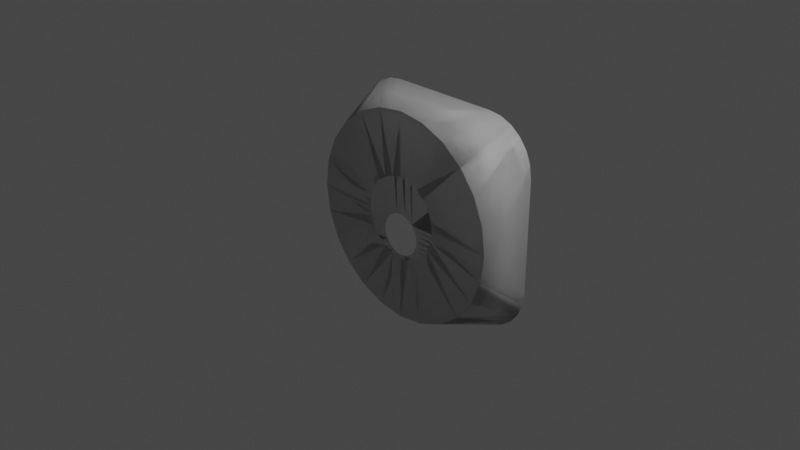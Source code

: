 # Source: adapterLargeSmallQuad.blend  (saved by Blender 3.1.7; exported with 4.5.12 LTS)
import bpy
from mathutils import Matrix  # noqa: F401  (used for matrix-valued properties, if any)

bpy.ops.wm.read_factory_settings(use_empty=True)
scene = bpy.context.scene
scene.name = 'Scene'

# ---- collections
col_collection = bpy.data.collections.new('Collection'); scene.collection.children.link(col_collection)

# ---- materials (node trees are filled in below, after node groups)
mat_material_001 = bpy.data.materials.new('Material.001')
mat_material_001.use_transparent_shadow = False
mat_material = bpy.data.materials.new('Material')
mat_material.use_transparent_shadow = False

# ---- node groups
ng_color4 = bpy.data.node_groups.new('Color4', 'ShaderNodeTree')
_s = ng_color4.interface.new_socket(name='Color', in_out='OUTPUT', socket_type='NodeSocketColor')
_s = ng_color4.interface.new_socket(name='Alpha', in_out='OUTPUT', socket_type='NodeSocketFloat')
_s = ng_color4.interface.new_socket(name='Color', in_out='INPUT', socket_type='NodeSocketColor')
_s = ng_color4.interface.new_socket(name='Alpha', in_out='INPUT', socket_type='NodeSocketFloat')
_s.min_value = 1.0
_N = ng_color4.nodes; _L = ng_color4.links
n0 = _N.new('NodeGroupInput'); n0.name = 'Group Input'; n0.location = (-403, 18)
n1 = _N.new('NodeGroupOutput'); n1.name = 'Group Output'; n1.location = (154, 24)
_L.new(n0.outputs[1], n1.inputs[1])
_L.new(n0.outputs[0], n1.inputs[0])
n1.is_active_output = True
ng_maincolor = bpy.data.node_groups.new('MainColor', 'ShaderNodeTree')
_s = ng_maincolor.interface.new_socket(name='Color', in_out='OUTPUT', socket_type='NodeSocketColor')
_s = ng_maincolor.interface.new_socket(name='Alpha', in_out='OUTPUT', socket_type='NodeSocketFloat')
_s = ng_maincolor.interface.new_socket(name='VColor', in_out='INPUT', socket_type='NodeSocketColor')
_s = ng_maincolor.interface.new_socket(name='VAlpha', in_out='INPUT', socket_type='NodeSocketFloat')
_s.min_value = 1e+04
_s = ng_maincolor.interface.new_socket(name='CColor', in_out='INPUT', socket_type='NodeSocketColor')
_s = ng_maincolor.interface.new_socket(name='CAlpha', in_out='INPUT', socket_type='NodeSocketFloat')
_s.min_value = 1.0
_s = ng_maincolor.interface.new_socket(name='TColor', in_out='INPUT', socket_type='NodeSocketColor')
_s = ng_maincolor.interface.new_socket(name='TAlpha', in_out='INPUT', socket_type='NodeSocketFloat')
_s.min_value = 1.0
_N = ng_maincolor.nodes; _L = ng_maincolor.links
n0 = _N.new('NodeGroupInput'); n0.name = 'Group Input'; n0.location = (-284, 35)
n1 = _N.new('NodeGroupOutput'); n1.name = 'Group Output'; n1.location = (332, -19)
n2 = _N.new('ShaderNodeMix'); n2.name = 'VC*CC*TC'; n2.location = (127, -33)
n2.label = 'VC*CC*TC'
n2.hide = True
n2.data_type = 'RGBA'
n2.blend_type = 'MULTIPLY'
n2.inputs[0].default_value = 1.0
n3 = _N.new('ShaderNodeMix'); n3.name = 'VC*CC'; n3.location = (-44, 33)
n3.label = 'VC*CC'
n3.hide = True
n3.data_type = 'RGBA'
n3.blend_type = 'MULTIPLY'
n3.inputs[0].default_value = 1.0
n4 = _N.new('ShaderNodeMath'); n4.name = 'VA*CA'; n4.location = (-59, -19)
n4.label = 'VA*CA'
n4.hide = True
n4.operation = 'MULTIPLY'
n4.inputs[2].default_value = 0.0
n5 = _N.new('ShaderNodeMath'); n5.name = 'VA*CA*TA'; n5.location = (130, -79)
n5.label = 'VA*CA*TA'
n5.hide = True
n5.operation = 'MULTIPLY'
n5.inputs[2].default_value = 0.0
_L.new(n0.outputs[2], n3.inputs[7])
_L.new(n0.outputs[4], n2.inputs[7])
_L.new(n2.outputs[2], n1.inputs[0])
_L.new(n3.outputs[2], n2.inputs[6])
_L.new(n0.outputs[0], n3.inputs[6])
_L.new(n0.outputs[1], n4.inputs[0])
_L.new(n0.outputs[3], n4.inputs[1])
_L.new(n4.outputs[0], n5.inputs[0])
_L.new(n0.outputs[5], n5.inputs[1])
_L.new(n5.outputs[0], n1.inputs[1])
n1.is_active_output = True
ng_standardshader = bpy.data.node_groups.new('StandardShader', 'ShaderNodeTree')
_s = ng_standardshader.interface.new_socket(name='BSDF', in_out='OUTPUT', socket_type='NodeSocketShader')
_s = ng_standardshader.interface.new_socket(name='BaseColor', in_out='INPUT', socket_type='NodeSocketColor')
_s = ng_standardshader.interface.new_socket(name='Shininess', in_out='INPUT', socket_type='NodeSocketFloat')
_s.min_value = 1e+04
_s = ng_standardshader.interface.new_socket(name='Gloss', in_out='INPUT', socket_type='NodeSocketFloat')
_s.min_value = 1e+04
_s = ng_standardshader.interface.new_socket(name='Emission', in_out='INPUT', socket_type='NodeSocketColor')
_s = ng_standardshader.interface.new_socket(name='Emission Strength', in_out='INPUT', socket_type='NodeSocketFloat')
_s.min_value = 1e+06
_s = ng_standardshader.interface.new_socket(name='Alpha', in_out='INPUT', socket_type='NodeSocketFloat')
_s.min_value = 1.0
_s = ng_standardshader.interface.new_socket(name='NormalColor', in_out='INPUT', socket_type='NodeSocketColor')
_N = ng_standardshader.nodes; _L = ng_standardshader.links
n0 = _N.new('NodeGroupOutput'); n0.name = 'Group Output'; n0.location = (555, 248)
n1 = _N.new('NodeGroupInput'); n1.name = 'Group Input'; n1.location = (-444, 74)
n2 = _N.new('ShaderNodeNormalMap'); n2.name = 'Normal Map'; n2.location = (-96, -256)
n2.hide = True
n3 = _N.new('ShaderNodeMath'); n3.name = 'Roughness'; n3.location = (-4, -2)
n3.label = 'Roughness'
n3.hide = True
n3.operation = 'SQRT'
n3.inputs[2].default_value = 0.0
n4 = _N.new('ShaderNodeMath'); n4.name = 'SpecularConv'; n4.location = (-120, 39)
n4.label = 'SpecularConv'
n4.hide = True
n4.operation = 'SQRT'
n4.inputs[2].default_value = 0.0
n5 = _N.new('ShaderNodeMath'); n5.name = 'Gloss2Rough'; n5.location = (-176, -1)
n5.label = 'Gloss2Rough'
n5.hide = True
n5.operation = 'SUBTRACT'
n5.inputs[0].default_value = 1.0
n5.inputs[2].default_value = 0.0
n6 = _N.new('ShaderNodeBsdfPrincipled'); n6.name = 'Principled BSDF'; n6.location = (226, 256)
n6.distribution = 'GGX'
n6.subsurface_method = 'BURLEY'
n6.inputs[3].default_value = 1.45
_L.new(n6.outputs[0], n0.inputs[0])
_L.new(n4.outputs[0], n6.inputs[13])
_L.new(n1.outputs[3], n6.inputs[27])
_L.new(n3.outputs[0], n6.inputs[2])
_L.new(n1.outputs[0], n6.inputs[0])
_L.new(n1.outputs[1], n4.inputs[0])
_L.new(n1.outputs[6], n2.inputs[1])
_L.new(n5.outputs[0], n3.inputs[0])
_L.new(n1.outputs[2], n5.inputs[1])
_L.new(n2.outputs[0], n6.inputs[5])
_L.new(n1.outputs[5], n6.inputs[4])
_L.new(n1.outputs[4], n6.inputs[28])
n0.is_active_output = True

# ---- material node trees
mat_material_001.use_nodes = True; mat_material_001.node_tree.nodes.clear()
_N = mat_material_001.node_tree.nodes; _L = mat_material_001.node_tree.links
n0 = _N.new('ShaderNodeTexImage'); n0.name = '_MainTex'; n0.location = (-131, -187)
n0.label = '_MainTex'
n0.hide = True
n1 = _N.new('ShaderNodeUVMap'); n1.name = 'UV Map'; n1.location = (-345, -213)
n2 = _N.new('ShaderNodeGroup'); n2.name = '_Color'; n2.location = (-34, -148)
n2.label = '_Color'
n2.hide = True
n2.node_tree = ng_color4
n2.inputs[0].default_value = (1.0, 1.0, 1.0, 1.0)
n2.inputs[1].default_value = 1.0
n3 = _N.new('ShaderNodeVertexColor'); n3.name = 'Vertex Color'; n3.location = (-31, -96)
n3.hide = True
n4 = _N.new('ShaderNodeOutputMaterial'); n4.name = 'Material Output'; n4.location = (765, 26)
n5 = _N.new('ShaderNodeGroup'); n5.name = 'Group'; n5.location = (157, 9)
n5.node_tree = ng_maincolor
n6 = _N.new('ShaderNodeGroup'); n6.name = 'StandardShader'; n6.location = (542, -4)
n6.node_tree = ng_standardshader
n6.inputs[1].default_value = 0.0
n6.inputs[2].default_value = 0.0
n6.inputs[3].default_value = (0.0, 0.0, 0.0, 1.0)
n6.inputs[4].default_value = 1.0
n6.inputs[6].default_value = (0.5, 0.5, 1.0, 1.0)
n7 = _N.new('ShaderNodeValue'); n7.name = '_Opacity'; n7.location = (327, -167)
n7.label = '_Opacity'
n7.hide = True
n7.outputs[0].default_value = 1.0
_L.new(n1.outputs[0], n0.inputs[0])
_L.new(n6.outputs[0], n4.inputs[0])
_L.new(n2.outputs[0], n5.inputs[2])
_L.new(n2.outputs[1], n5.inputs[3])
_L.new(n0.outputs[0], n5.inputs[4])
_L.new(n0.outputs[1], n5.inputs[5])
_L.new(n5.outputs[0], n6.inputs[0])
_L.new(n3.outputs[1], n5.inputs[1])
_L.new(n3.outputs[0], n5.inputs[0])
_L.new(n7.outputs[0], n6.inputs[5])
n4.is_active_output = True
mat_material.use_nodes = True; mat_material.node_tree.nodes.clear()
_N = mat_material.node_tree.nodes; _L = mat_material.node_tree.links
n0 = _N.new('ShaderNodeBsdfPrincipled'); n0.name = 'Principled BSDF'; n0.location = (10, 300)
n0.distribution = 'GGX'
n0.subsurface_method = 'RANDOM_WALK_SKIN'
n0.inputs[3].default_value = 1.45
n0.inputs[27].default_value = (0.0, 0.0, 0.0, 1.0)
n0.inputs[28].default_value = 1.0
n1 = _N.new('ShaderNodeOutputMaterial'); n1.name = 'Material Output'; n1.location = (300, 300)
_L.new(n0.outputs[0], n1.inputs[0])
n1.is_active_output = True

# ---- world
world_world = bpy.data.worlds.new('World'); scene.world = world_world
world_world.use_nodes = True; world_world.node_tree.nodes.clear()
_N = world_world.node_tree.nodes; _L = world_world.node_tree.links
n0 = _N.new('ShaderNodeOutputWorld'); n0.name = 'World Output'; n0.location = (300, 300)
n1 = _N.new('ShaderNodeBackground'); n1.name = 'Background'; n1.location = (10, 300)
n1.inputs[0].default_value = (0.05088, 0.05088, 0.05088, 1.0)
_L.new(n1.outputs[0], n0.inputs[0])
n0.is_active_output = True
world_world.color = (0.05088, 0.05088, 0.05088)
world_world.use_sun_shadow = False
world_world.sun_shadow_jitter_overblur = 0.0

# ---- cameras
cam_camera = bpy.data.cameras.new('Camera')
cam_camera.clip_end = 100.0
cam_camera.ortho_scale = 7.314

# ---- lights
light_light = bpy.data.lights.new('Light', 'POINT')
light_light.transmission_factor = 0.0
light_light.energy = 1000.0
light_light.shadow_soft_size = 0.1
light_light.shadow_maximum_resolution = 0.006
light_light.use_absolute_resolution = True

# ---- meshes
me_circle = bpy.data.meshes.new('Circle')
me_circle.from_pydata([(-1.738e-09, 0.45, -0.01685), (-0.1165, 0.4347, -0.01685), (-0.225, 0.3897, -0.01685), (-0.3182, 0.3182, -0.01685), (-0.3897, 0.225, -0.01685), (-0.4347, 0.1165, -0.01685), (-0.45, -6.881e-08, -0.01685), (-0.4347, -0.1165, -0.01685), (-0.3897, -0.225, -0.01685), (-0.3182, -0.3182, -0.01685), (-0.225, -0.3897, -0.01685), (-0.1165, -0.4347, -0.01685), (3.76e-08, -0.45, -0.01685), (0.1165, -0.4347, -0.01685), (0.225, -0.3897, -0.01685), (0.3182, -0.3182, -0.01685), (0.3897, -0.225, -0.01685), (0.4347, -0.1165, -0.01685), (0.45, -4.377e-08, -0.01685), (0.4347, 0.1165, -0.01685), (0.3897, 0.225, -0.01685), (0.3182, 0.3182, -0.01685), (0.225, 0.3897, -0.01685), (0.1165, 0.4347, -0.01685), (-0.2992, 1.116, -0.01685), (-1.001, 0.5779, -0.01685), (-1.156, -6.56e-08, -0.01685), (-1.116, -0.2992, -0.01685), (-1.001, -0.5779, -0.01685), (-0.8173, -0.8173, -0.01685), (-0.5779, -1.001, -0.01685), (0.5779, -1.001, -0.01685), (0.8173, -0.8173, -0.01685), (1.156, -1.296e-09, -0.01685), (0.8173, 0.8173, -0.01685), (0.5779, 1.001, -0.01685), (0.2992, 1.116, -0.01685), (-1.354e-08, 1.156, -0.01685), (-0.5779, 1.001, -0.01685), (-0.8173, 0.8173, -0.01685), (-1.116, 0.2992, -0.01685), (-0.2992, -1.116, -0.01685), (8.751e-08, -1.156, -0.01685), (0.2992, -1.116, -0.01685), (1.001, -0.5779, -0.01685), (1.116, -0.2992, -0.01685), (1.116, 0.2992, -0.01685), (1.001, 0.5779, -0.01685), (0.625, 0.875, -0.6113), (0.5603, 0.8665, -0.6113), (0.5, 0.8415, -0.6113), (0.4482, 0.8018, -0.6113), (0.4085, 0.75, -0.6113), (0.3835, 0.6897, -0.6113), (0.375, 0.625, -0.6113), (0.3835, 0.5603, -0.6113), (0.4085, 0.5, -0.6113), (0.4482, 0.4482, -0.6113), (0.5, 0.4085, -0.6113), (0.5603, 0.3835, -0.6113), (0.625, 0.375, -0.6113), (0.6897, 0.3835, -0.6113), (0.75, 0.4085, -0.6113), (0.8018, 0.4482, -0.6113), (0.8415, 0.5, -0.6113), (0.8665, 0.5603, -0.6113), (0.875, 0.625, -0.6113), (0.8665, 0.6897, -0.6113), (0.8415, 0.75, -0.6113), (0.8018, 0.8018, -0.6113), (0.75, 0.8415, -0.6113), (0.6897, 0.8665, -0.6113), (0.625, 1.182, -0.6113), (1.108, 0.9037, -0.6113), (1.019, 1.019, -0.6113), (0.9037, 1.108, -0.6113), (0.7693, 1.163, -0.6113), (1.182, 0.625, -0.6113), (1.163, 0.7693, -0.6113), (-0.625, 0.875, -0.6113), (-0.6897, 0.8665, -0.6113), (-0.75, 0.8415, -0.6113), (-0.8018, 0.8018, -0.6113), (-0.8415, 0.75, -0.6113), (-0.8665, 0.6897, -0.6113), (-0.875, 0.625, -0.6113), (-0.8665, 0.5603, -0.6113), (-0.8415, 0.5, -0.6113), (-0.8018, 0.4482, -0.6113), (-0.75, 0.4085, -0.6113), (-0.6897, 0.3835, -0.6113), (-0.625, 0.375, -0.6113), (-0.5603, 0.3835, -0.6113), (-0.5, 0.4085, -0.6113), (-0.4482, 0.4482, -0.6113), (-0.4085, 0.5, -0.6113), (-0.3835, 0.5603, -0.6113), (-0.375, 0.625, -0.6113), (-0.3835, 0.6897, -0.6113), (-0.4085, 0.75, -0.6113), (-0.4482, 0.8018, -0.6113), (-0.5, 0.8415, -0.6113), (-0.5603, 0.8665, -0.6113), (-0.625, 1.182, -0.6113), (-0.7693, 1.163, -0.6113), (-0.9037, 1.108, -0.6113), (-1.108, 0.9037, -0.6113), (-1.019, 1.019, -0.6113), (-1.163, 0.7693, -0.6113), (-1.182, 0.625, -0.6113), (0.625, -0.375, -0.6113), (0.5603, -0.3835, -0.6113), (0.5, -0.4085, -0.6113), (0.4482, -0.4482, -0.6113), (0.4085, -0.5, -0.6113), (0.3835, -0.5603, -0.6113), (0.375, -0.625, -0.6113), (0.3835, -0.6897, -0.6113), (0.4085, -0.75, -0.6113), (0.4482, -0.8018, -0.6113), (0.5, -0.8415, -0.6113), (0.5603, -0.8665, -0.6113), (0.625, -0.875, -0.6113), (0.6897, -0.8665, -0.6113), (0.75, -0.8415, -0.6113), (0.8018, -0.8018, -0.6113), (0.8415, -0.75, -0.6113), (0.8665, -0.6897, -0.6113), (0.875, -0.625, -0.6113), (0.8665, -0.5603, -0.6113), (0.8415, -0.5, -0.6113), (0.8018, -0.4482, -0.6113), (0.75, -0.4085, -0.6113), (0.6897, -0.3835, -0.6113), (0.625, -1.182, -0.6113), (1.108, -0.9037, -0.6113), (1.163, -0.7693, -0.6113), (0.7693, -1.163, -0.6113), (0.9037, -1.108, -0.6113), (1.019, -1.019, -0.6113), (1.182, -0.625, -0.6113), (-0.625, -0.375, -0.6113), (-0.6897, -0.3835, -0.6113), (-0.75, -0.4085, -0.6113), (-0.8018, -0.4482, -0.6113), (-0.8415, -0.5, -0.6113), (-0.8665, -0.5603, -0.6113), (-0.875, -0.625, -0.6113), (-0.8665, -0.6897, -0.6113), (-0.8415, -0.75, -0.6113), (-0.8018, -0.8018, -0.6113), (-0.75, -0.8415, -0.6113), (-0.6897, -0.8665, -0.6113), (-0.625, -0.875, -0.6113), (-0.5603, -0.8665, -0.6113), (-0.5, -0.8415, -0.6113), (-0.4482, -0.8018, -0.6113), (-0.4085, -0.75, -0.6113), (-0.3835, -0.6897, -0.6113), (-0.375, -0.625, -0.6113), (-0.3835, -0.5603, -0.6113), (-0.4085, -0.5, -0.6113), (-0.4482, -0.4482, -0.6113), (-0.5, -0.4085, -0.6113), (-0.5603, -0.3835, -0.6113), (-0.9037, -1.108, -0.6113), (-1.182, -0.625, -0.6113), (-1.163, -0.7693, -0.6113), (-1.108, -0.9037, -0.6113), (-1.019, -1.019, -0.6113), (-0.7693, -1.163, -0.6113), (-0.625, -1.182, -0.6113)], [], [(20, 47, 46, 19), (13, 43, 42, 12), (6, 26, 40, 5), (21, 34, 47, 20), (14, 31, 43, 13), (7, 27, 26, 6), (22, 35, 34, 21), (15, 32, 31, 14), (8, 28, 27, 7), (23, 36, 35, 22), (1, 24, 37, 0), (16, 44, 32, 15), (9, 29, 28, 8), (0, 37, 36, 23), (2, 38, 24, 1), (17, 45, 44, 16), (10, 30, 29, 9), (3, 39, 38, 2), (18, 33, 45, 17), (11, 41, 30, 10), (4, 25, 39, 3), (19, 46, 33, 18), (12, 42, 41, 11), (5, 40, 25, 4), (68, 67, 78, 73), (69, 68, 73, 74), (70, 69, 74, 75), (71, 70, 75, 76), (48, 71, 76, 72), (67, 66, 77, 78), (85, 84, 108, 109), (80, 79, 103, 104), (81, 80, 104, 105), (82, 81, 105, 107), (83, 82, 107, 106), (84, 83, 106, 108), (123, 122, 134, 137), (124, 123, 137, 138), (125, 124, 138, 139), (126, 125, 139, 135), (127, 126, 135, 136), (128, 127, 136, 140), (148, 147, 166, 167), (149, 148, 167, 168), (150, 149, 168, 169), (151, 150, 169, 165), (152, 151, 165, 170), (153, 152, 170, 171), (72, 103, 79, 48), (48, 79, 102, 49), (49, 102, 101, 50), (50, 101, 100, 51), (51, 100, 99, 52), (52, 99, 98, 53), (53, 98, 97, 54), (66, 128, 140, 77), (65, 129, 128, 66), (64, 130, 129, 65), (63, 131, 130, 64), (62, 132, 131, 63), (61, 133, 132, 62), (60, 110, 133, 61), (134, 122, 153, 171), (121, 154, 153, 122), (120, 155, 154, 121), (119, 156, 155, 120), (118, 157, 156, 119), (117, 158, 157, 118), (116, 159, 158, 117), (85, 109, 166, 147), (85, 147, 146, 86), (86, 146, 145, 87), (87, 145, 144, 88), (88, 144, 143, 89), (89, 143, 142, 90), (90, 142, 141, 91), (91, 141, 164, 92), (92, 164, 163, 93), (93, 163, 162, 94), (56, 95, 94, 57), (54, 97, 96, 55), (55, 96, 95, 56), (59, 111, 110, 60), (58, 112, 111, 59), (57, 113, 112, 58), (113, 162, 161, 114), (114, 161, 160, 115), (115, 160, 159, 116), (162, 113, 57, 94), (72, 76, 36, 37), (76, 75, 35, 36), (75, 74, 34, 35), (47, 34, 74, 73), (47, 73, 78, 46), (33, 46, 78, 77), (45, 33, 140, 136), (45, 136, 135, 44), (32, 44, 135, 139), (139, 138, 31, 32), (138, 137, 43, 31), (134, 42, 43, 137), (41, 42, 171, 170), (165, 30, 41, 170), (169, 29, 30, 165), (29, 169, 168, 28), (167, 27, 28, 168), (166, 26, 27, 167), (40, 26, 109, 108), (40, 108, 106, 25), (39, 25, 106, 107), (107, 105, 38, 39), (24, 38, 105, 104), (103, 37, 24, 104), (72, 37, 103), (109, 26, 166), (77, 140, 33), (134, 171, 42)])
me_circle.polygons.foreach_set('use_smooth', [0, 0, 0, 0, 0, 0, 0, 0, 0, 0, 0, 0, 0, 0, 0, 0, 0, 0, 0, 0, 0, 0, 0, 0, 0, 0, 0, 0, 0, 0, 0, 0, 0, 0, 0, 0, 0, 0, 0, 0, 0, 0, 0, 0, 0, 0, 0, 0, 0, 0, 0, 0, 0, 0, 0, 0, 0, 0, 0, 0, 0, 0, 0, 0, 0, 0, 0, 0, 0, 0, 0, 0, 0, 0, 0, 0, 0, 0, 0, 0, 0, 0, 0, 0, 0, 0, 0, 0, 0, 1, 1, 1, 1, 1, 1, 1, 1, 1, 1, 1, 1, 1, 1, 1, 1, 1, 1, 1, 1, 1, 1, 1, 1, 1, 1, 1, 1])
_uv = me_circle.uv_layers.new(name='UVMap')
_uv.uv.foreach_set('vector', [0.0, 0.0, 0.0, 0.0, 0.0, 0.0, 0.0, 0.0, 0.0, 0.0, 0.0, 0.0, 0.0, 0.0, 0.0, 0.0, 0.0, 0.0, 0.0, 0.0, 0.0, 0.0, 0.0, 0.0, 0.0, 0.0, 0.0, 0.0, 0.0, 0.0, 0.0, 0.0, 0.0, 0.0, 0.0, 0.0, 0.0, 0.0, 0.0, 0.0, 0.0, 0.0, 0.0, 0.0, 0.0, 0.0, 0.0, 0.0, 0.0, 0.0, 0.0, 0.0, 0.0, 0.0, 0.0, 0.0, 0.0, 0.0, 0.0, 0.0, 0.0, 0.0, 0.0, 0.0, 0.0, 0.0, 0.0, 0.0, 0.0, 0.0, 0.0, 0.0, 0.0, 0.0, 0.0, 0.0, 0.0, 0.0, 0.0, 0.0, 0.0, 0.0, 0.0, 0.0, 0.0, 0.0, 0.0, 0.0, 0.0, 0.0, 0.0, 0.0, 0.0, 0.0, 0.0, 0.0, 0.0, 0.0, 0.0, 0.0, 0.0, 0.0, 0.0, 0.0, 0.0, 0.0, 0.0, 0.0, 0.0, 0.0, 0.0, 0.0, 0.0, 0.0, 0.0, 0.0, 0.0, 0.0, 0.0, 0.0, 0.0, 0.0, 0.0, 0.0, 0.0, 0.0, 0.0, 0.0, 0.0, 0.0, 0.0, 0.0, 0.0, 0.0, 0.0, 0.0, 0.0, 0.0, 0.0, 0.0, 0.0, 0.0, 0.0, 0.0, 0.0, 0.0, 0.0, 0.0, 0.0, 0.0, 0.0, 0.0, 0.0, 0.0, 0.0, 0.0, 0.0, 0.0, 0.0, 0.0, 0.0, 0.0, 0.0, 0.0, 0.0, 0.0, 0.0, 0.0, 0.0, 0.0, 0.0, 0.0, 0.0, 0.0, 0.0, 0.0, 0.0, 0.0, 0.0, 0.0, 0.0, 0.0, 0.0, 0.0, 0.0, 0.0, 0.0, 0.0, 0.0, 0.0, 0.0, 0.0, 0.0, 0.0, 0.0, 0.0, 0.0, 0.0, 0.0, 0.0, 0.0, 0.0, 0.0, 0.0, 0.0, 0.0, 0.0, 0.0, 0.0, 0.0, 0.0, 0.0, 0.0, 0.0, 0.0, 0.0, 0.0, 0.0, 0.0, 0.0, 0.0, 0.0, 0.0, 0.0, 0.0, 0.0, 0.0, 0.0, 0.0, 0.0, 0.0, 0.0, 0.0, 0.0, 0.0, 0.0, 0.0, 0.0, 0.0, 0.0, 0.0, 0.0, 0.0, 0.0, 0.0, 0.0, 0.0, 0.0, 0.0, 0.0, 0.0, 0.0, 0.0, 0.0, 0.0, 0.0, 0.0, 0.0, 0.0, 0.0, 0.0, 0.0, 0.0, 0.0, 0.0, 0.0, 0.0, 0.0, 0.0, 0.0, 0.0, 0.0, 0.0, 0.0, 0.0, 0.0, 0.0, 0.0, 0.0, 0.0, 0.0, 0.0, 0.0, 0.0, 0.0, 0.0, 0.0, 0.0, 0.0, 0.0, 0.0, 0.0, 0.0, 0.0, 0.0, 0.0, 0.0, 0.0, 0.0, 0.0, 0.0, 0.0, 0.0, 0.0, 0.0, 0.0, 0.0, 0.0, 0.0, 0.0, 0.0, 0.0, 0.0, 0.0, 0.0, 0.0, 0.0, 0.0, 0.0, 0.0, 0.0, 0.0, 0.0, 0.0, 0.0, 0.0, 0.0, 0.0, 0.0, 0.0, 0.0, 0.0, 0.0, 0.0, 0.0, 0.0, 0.0, 0.0, 0.0, 0.0, 0.0, 0.0, 0.0, 0.0, 0.0, 0.0, 0.0, 0.0, 0.0, 0.0, 0.0, 0.0, 0.0, 0.0, 0.0, 0.0, 0.0, 0.0, 0.0, 0.0, 0.0, 0.0, 0.0, 0.0, 0.0, 0.0, 0.0, 0.0, 0.0, 0.0, 0.0, 0.0, 0.0, 0.0, 0.0, 0.0, 0.0, 0.0, 0.0, 0.0, 0.0, 0.0, 0.0, 0.0, 0.0, 0.0, 0.0, 0.0, 0.0, 0.0, 0.0, 0.0, 0.0, 0.0, 0.0, 0.0, 0.0, 0.0, 0.0, 0.0, 0.0, 0.0, 0.0, 0.0, 0.0, 0.0, 0.0, 0.0, 0.0, 0.0, 0.0, 0.0, 0.0, 0.0, 0.0, 0.0, 0.0, 0.0, 0.0, 0.0, 0.0, 0.0, 0.0, 0.0, 0.0, 0.0, 0.0, 0.0, 0.0, 0.0, 0.0, 0.0, 0.0, 0.0, 0.0, 0.0, 0.0, 0.0, 0.0, 0.0, 0.0, 0.0, 0.0, 0.0, 0.0, 0.0, 0.0, 0.0, 0.0, 0.0, 0.0, 0.0, 0.0, 0.0, 0.0, 0.0, 0.0, 0.0, 0.0, 0.0, 0.0, 0.0, 0.0, 0.0, 0.0, 0.0, 0.0, 0.0, 0.0, 0.0, 0.0, 0.0, 0.0, 0.0, 0.0, 0.0, 0.0, 0.0, 0.0, 0.0, 0.0, 0.0, 0.0, 0.0, 0.0, 0.0, 0.0, 0.0, 0.0, 0.0, 0.0, 0.0, 0.0, 0.0, 0.0, 0.0, 0.0, 0.0, 0.0, 0.0, 0.0, 0.0, 0.0, 0.0, 0.0, 0.0, 0.0, 0.0, 0.0, 0.0, 0.0, 0.0, 0.0, 0.0, 0.0, 0.0, 0.0, 0.0, 0.0, 0.0, 0.0, 0.0, 0.0, 0.0, 0.0, 0.0, 0.0, 0.0, 0.0, 0.0, 0.0, 0.0, 0.0, 0.0, 0.0, 0.0, 0.0, 0.0, 0.0, 0.0, 0.0, 0.0, 0.0, 0.0, 0.0, 0.0, 0.0, 0.0, 0.0, 0.0, 0.0, 0.0, 0.0, 0.0, 0.0, 0.0, 0.0, 0.0, 0.0, 0.0, 0.0, 0.0, 0.0, 0.0, 0.0, 0.0, 0.0, 0.0, 0.0, 0.0, 0.0, 0.0, 0.0, 0.0, 0.0, 0.0, 0.0, 0.0, 0.0, 0.0, 0.0, 0.0, 0.0, 0.0, 0.0, 0.0, 0.0, 0.0, 0.0, 0.0, 0.0, 0.0, 0.0, 0.0, 0.0, 0.0, 0.0, 0.0, 0.0, 0.0, 0.0, 0.0, 0.0, 0.0, 0.0, 0.0, 0.0, 0.0, 0.0, 0.0, 0.0, 0.0, 0.0, 0.0, 0.0, 0.0, 0.0, 0.0, 0.0, 0.0, 0.0, 0.0, 0.0, 0.0, 0.0, 0.0, 0.0, 0.0, 0.0, 0.0, 0.0, 0.0, 0.0, 0.0, 0.0, 0.0, 0.0, 0.0, 0.0, 0.0, 0.0, 0.0, 0.0, 0.0, 0.0, 0.0, 0.0, 0.0, 0.0, 0.0, 0.0, 0.0, 0.0, 0.0, 0.0, 0.0, 0.0, 0.0, 0.0, 0.0, 0.0, 0.0, 0.0, 0.0, 0.0, 0.0, 0.0, 0.0, 0.0, 0.0, 0.0, 0.0, 0.0, 0.0, 0.0, 0.0, 0.0, 0.0, 0.0, 0.0, 0.0, 0.0, 0.0, 0.0, 0.0, 0.0, 0.0, 0.0, 0.0, 0.0, 0.0, 0.0, 0.0, 0.0, 0.0, 0.0, 0.0, 0.0, 0.0, 0.0, 0.0, 0.0, 0.0, 0.0, 0.0, 0.0, 0.0, 0.0, 0.0, 0.0, 0.0, 0.0, 0.0, 0.0, 0.0, 0.0, 0.0, 0.0, 0.0, 0.0, 0.0, 0.0, 0.0, 0.0, 0.0, 0.0, 0.0, 0.0, 0.0, 0.0, 0.0, 0.0, 0.0, 0.0, 0.0, 0.0, 0.0, 0.0, 0.0, 0.0, 0.0, 0.0, 0.0, 0.0, 0.0, 0.0, 0.0, 0.0, 0.0, 0.0, 0.0, 0.0, 0.0, 0.0, 0.0, 0.0, 0.0, 0.0, 0.0, 0.0, 0.0, 0.0, 0.0, 0.0, 0.0, 0.0, 0.0, 0.0, 0.0, 0.0, 0.0, 0.0, 0.0, 0.0, 0.0, 0.0, 0.0, 0.0, 0.0, 0.0, 0.0, 0.0, 0.0, 0.0, 0.0, 0.0, 0.0, 0.0, 0.0, 0.0, 0.0, 0.0, 0.0, 0.0, 0.0, 0.0, 0.0, 0.0, 0.0, 0.0, 0.0, 0.0, 0.0, 0.0, 0.0, 0.0, 0.0, 0.0, 0.0, 0.0, 0.0, 0.0, 0.0, 0.0, 0.0, 0.0, 0.0, 0.0, 0.0, 0.0, 0.0, 0.0, 0.0, 0.0, 0.0, 0.0, 0.0, 0.0, 0.0, 0.0, 0.0, 0.0, 0.0, 0.0, 0.0, 0.0, 0.0, 0.0, 0.0, 0.0, 0.0, 0.0, 0.0, 0.0, 0.0, 0.0, 0.0, 0.0, 0.0, 0.0, 0.0, 0.0, 0.0, 0.0, 0.0, 0.0, 0.0, 0.0, 0.0, 0.0, 0.0, 0.0, 0.0, 0.0, 0.0, 0.0, 0.0, 0.0, 0.0, 0.0, 0.0, 0.0, 0.0, 0.0, 0.0, 0.0, 0.0, 0.0, 0.0, 0.0, 0.0, 0.0, 0.0, 0.0, 0.0, 0.0, 0.0, 0.0, 0.0, 0.0, 0.0, 0.0, 0.0, 0.0, 0.0, 0.0, 0.0, 0.0, 0.0, 0.0, 0.0, 0.0, 0.0, 0.0, 0.0, 0.0, 0.0, 0.0, 0.0, 0.0, 0.0, 0.0, 0.0, 0.0, 0.0, 0.0, 0.0, 0.0, 0.0, 0.0, 0.0, 0.0, 0.0, 0.0, 0.0, 0.0, 0.0, 0.0])
me_circle.materials.append(mat_material_001)
me_circle.use_remesh_fix_poles = True
me_circle.use_remesh_preserve_attributes = False
me_circle.update()
me_circle_001 = bpy.data.meshes.new('Circle.001')
me_circle_001.from_pydata([(-1.738e-09, 0.45, -0.01685), (-0.1165, 0.4347, -0.01685), (-0.225, 0.3897, -0.01685), (-0.3182, 0.3182, -0.01685), (-0.3897, 0.225, -0.01685), (-0.4347, 0.1165, -0.01685), (-0.45, -6.881e-08, -0.01685), (-0.4347, -0.1165, -0.01685), (-0.3897, -0.225, -0.01685), (-0.3182, -0.3182, -0.01685), (-0.225, -0.3897, -0.01685), (-0.1165, -0.4347, -0.01685), (3.76e-08, -0.45, -0.01685), (0.1165, -0.4347, -0.01685), (0.225, -0.3897, -0.01685), (0.3182, -0.3182, -0.01685), (0.3897, -0.225, -0.01685), (0.4347, -0.1165, -0.01685), (0.45, -4.377e-08, -0.01685), (0.4347, 0.1165, -0.01685), (0.3897, 0.225, -0.01685), (0.3182, 0.3182, -0.01685), (0.225, 0.3897, -0.01685), (0.1165, 0.4347, -0.01685), (-0.2992, 1.116, -0.01685), (-1.001, 0.5779, -0.01685), (-1.156, -6.56e-08, -0.01685), (-1.116, -0.2992, -0.01685), (-1.001, -0.5779, -0.01685), (-0.8173, -0.8173, -0.01685), (-0.5779, -1.001, -0.01685), (0.5779, -1.001, -0.01685), (0.8173, -0.8173, -0.01685), (1.156, -1.296e-09, -0.01685), (0.8173, 0.8173, -0.01685), (0.5779, 1.001, -0.01685), (0.2992, 1.116, -0.01685), (-1.354e-08, 1.156, -0.01685), (-0.5779, 1.001, -0.01685), (-0.8173, 0.8173, -0.01685), (-1.116, 0.2992, -0.01685), (-0.2992, -1.116, -0.01685), (8.751e-08, -1.156, -0.01685), (0.2992, -1.116, -0.01685), (1.001, -0.5779, -0.01685), (1.116, -0.2992, -0.01685), (1.116, 0.2992, -0.01685), (1.001, 0.5779, -0.01685), (0.625, 0.875, -0.6113), (0.5603, 0.8665, -0.6113), (0.5, 0.8415, -0.6113), (0.4482, 0.8018, -0.6113), (0.4085, 0.75, -0.6113), (0.3835, 0.6897, -0.6113), (0.375, 0.625, -0.6113), (0.3835, 0.5603, -0.6113), (0.4085, 0.5, -0.6113), (0.4482, 0.4482, -0.6113), (0.5, 0.4085, -0.6113), (0.5603, 0.3835, -0.6113), (0.625, 0.375, -0.6113), (0.6897, 0.3835, -0.6113), (0.75, 0.4085, -0.6113), (0.8018, 0.4482, -0.6113), (0.8415, 0.5, -0.6113), (0.8665, 0.5603, -0.6113), (0.875, 0.625, -0.6113), (0.8665, 0.6897, -0.6113), (0.8415, 0.75, -0.6113), (0.8018, 0.8018, -0.6113), (0.75, 0.8415, -0.6113), (0.6897, 0.8665, -0.6113), (0.625, 1.182, -0.6113), (1.108, 0.9037, -0.6113), (1.019, 1.019, -0.6113), (0.9037, 1.108, -0.6113), (0.7693, 1.163, -0.6113), (1.182, 0.625, -0.6113), (1.163, 0.7693, -0.6113), (-0.625, 0.875, -0.6113), (-0.6897, 0.8665, -0.6113), (-0.75, 0.8415, -0.6113), (-0.8018, 0.8018, -0.6113), (-0.8415, 0.75, -0.6113), (-0.8665, 0.6897, -0.6113), (-0.875, 0.625, -0.6113), (-0.8665, 0.5603, -0.6113), (-0.8415, 0.5, -0.6113), (-0.8018, 0.4482, -0.6113), (-0.75, 0.4085, -0.6113), (-0.6897, 0.3835, -0.6113), (-0.625, 0.375, -0.6113), (-0.5603, 0.3835, -0.6113), (-0.5, 0.4085, -0.6113), (-0.4482, 0.4482, -0.6113), (-0.4085, 0.5, -0.6113), (-0.3835, 0.5603, -0.6113), (-0.375, 0.625, -0.6113), (-0.3835, 0.6897, -0.6113), (-0.4085, 0.75, -0.6113), (-0.4482, 0.8018, -0.6113), (-0.5, 0.8415, -0.6113), (-0.5603, 0.8665, -0.6113), (-0.625, 1.182, -0.6113), (-0.7693, 1.163, -0.6113), (-0.9037, 1.108, -0.6113), (-1.108, 0.9037, -0.6113), (-1.019, 1.019, -0.6113), (-1.163, 0.7693, -0.6113), (-1.182, 0.625, -0.6113), (0.625, -0.375, -0.6113), (0.5603, -0.3835, -0.6113), (0.5, -0.4085, -0.6113), (0.4482, -0.4482, -0.6113), (0.4085, -0.5, -0.6113), (0.3835, -0.5603, -0.6113), (0.375, -0.625, -0.6113), (0.3835, -0.6897, -0.6113), (0.4085, -0.75, -0.6113), (0.4482, -0.8018, -0.6113), (0.5, -0.8415, -0.6113), (0.5603, -0.8665, -0.6113), (0.625, -0.875, -0.6113), (0.6897, -0.8665, -0.6113), (0.75, -0.8415, -0.6113), (0.8018, -0.8018, -0.6113), (0.8415, -0.75, -0.6113), (0.8665, -0.6897, -0.6113), (0.875, -0.625, -0.6113), (0.8665, -0.5603, -0.6113), (0.8415, -0.5, -0.6113), (0.8018, -0.4482, -0.6113), (0.75, -0.4085, -0.6113), (0.6897, -0.3835, -0.6113), (0.625, -1.182, -0.6113), (1.108, -0.9037, -0.6113), (1.163, -0.7693, -0.6113), (0.7693, -1.163, -0.6113), (0.9037, -1.108, -0.6113), (1.019, -1.019, -0.6113), (1.182, -0.625, -0.6113), (-0.625, -0.375, -0.6113), (-0.6897, -0.3835, -0.6113), (-0.75, -0.4085, -0.6113), (-0.8018, -0.4482, -0.6113), (-0.8415, -0.5, -0.6113), (-0.8665, -0.5603, -0.6113), (-0.875, -0.625, -0.6113), (-0.8665, -0.6897, -0.6113), (-0.8415, -0.75, -0.6113), (-0.8018, -0.8018, -0.6113), (-0.75, -0.8415, -0.6113), (-0.6897, -0.8665, -0.6113), (-0.625, -0.875, -0.6113), (-0.5603, -0.8665, -0.6113), (-0.5, -0.8415, -0.6113), (-0.4482, -0.8018, -0.6113), (-0.4085, -0.75, -0.6113), (-0.3835, -0.6897, -0.6113), (-0.375, -0.625, -0.6113), (-0.3835, -0.5603, -0.6113), (-0.4085, -0.5, -0.6113), (-0.4482, -0.4482, -0.6113), (-0.5, -0.4085, -0.6113), (-0.5603, -0.3835, -0.6113), (-0.9037, -1.108, -0.6113), (-1.182, -0.625, -0.6113), (-1.163, -0.7693, -0.6113), (-1.108, -0.9037, -0.6113), (-1.019, -1.019, -0.6113), (-0.7693, -1.163, -0.6113), (-0.625, -1.182, -0.6113)], [], [(20, 47, 46, 19), (13, 43, 42, 12), (6, 26, 40, 5), (21, 34, 47, 20), (14, 31, 43, 13), (7, 27, 26, 6), (22, 35, 34, 21), (15, 32, 31, 14), (8, 28, 27, 7), (23, 36, 35, 22), (1, 24, 37, 0), (16, 44, 32, 15), (9, 29, 28, 8), (0, 37, 36, 23), (2, 38, 24, 1), (17, 45, 44, 16), (10, 30, 29, 9), (3, 39, 38, 2), (18, 33, 45, 17), (11, 41, 30, 10), (4, 25, 39, 3), (19, 46, 33, 18), (12, 42, 41, 11), (5, 40, 25, 4), (68, 67, 78, 73), (69, 68, 73, 74), (70, 69, 74, 75), (71, 70, 75, 76), (48, 71, 76, 72), (67, 66, 77, 78), (85, 84, 108, 109), (80, 79, 103, 104), (81, 80, 104, 105), (82, 81, 105, 107), (83, 82, 107, 106), (84, 83, 106, 108), (123, 122, 134, 137), (124, 123, 137, 138), (125, 124, 138, 139), (126, 125, 139, 135), (127, 126, 135, 136), (128, 127, 136, 140), (148, 147, 166, 167), (149, 148, 167, 168), (150, 149, 168, 169), (151, 150, 169, 165), (152, 151, 165, 170), (153, 152, 170, 171), (72, 103, 79, 48), (48, 79, 102, 49), (49, 102, 101, 50), (50, 101, 100, 51), (51, 100, 99, 52), (52, 99, 98, 53), (53, 98, 97, 54), (66, 128, 140, 77), (65, 129, 128, 66), (64, 130, 129, 65), (63, 131, 130, 64), (62, 132, 131, 63), (61, 133, 132, 62), (60, 110, 133, 61), (134, 122, 153, 171), (121, 154, 153, 122), (120, 155, 154, 121), (119, 156, 155, 120), (118, 157, 156, 119), (117, 158, 157, 118), (116, 159, 158, 117), (85, 109, 166, 147), (85, 147, 146, 86), (86, 146, 145, 87), (87, 145, 144, 88), (88, 144, 143, 89), (89, 143, 142, 90), (90, 142, 141, 91), (91, 141, 164, 92), (92, 164, 163, 93), (93, 163, 162, 94), (56, 95, 94, 57), (54, 97, 96, 55), (55, 96, 95, 56), (59, 111, 110, 60), (58, 112, 111, 59), (57, 113, 112, 58), (113, 162, 161, 114), (114, 161, 160, 115), (115, 160, 159, 116), (162, 113, 57, 94), (72, 76, 36, 37), (76, 75, 35, 36), (75, 74, 34, 35), (47, 34, 74, 73), (47, 73, 78, 46), (33, 46, 78, 77), (45, 33, 140, 136), (45, 136, 135, 44), (32, 44, 135, 139), (139, 138, 31, 32), (138, 137, 43, 31), (134, 42, 43, 137), (41, 42, 171, 170), (165, 30, 41, 170), (169, 29, 30, 165), (29, 169, 168, 28), (167, 27, 28, 168), (166, 26, 27, 167), (40, 26, 109, 108), (40, 108, 106, 25), (39, 25, 106, 107), (107, 105, 38, 39), (24, 38, 105, 104), (103, 37, 24, 104), (72, 37, 103), (109, 26, 166), (77, 140, 33), (134, 171, 42)])
me_circle_001.polygons.foreach_set('use_smooth', [0, 0, 0, 0, 0, 0, 0, 0, 0, 0, 0, 0, 0, 0, 0, 0, 0, 0, 0, 0, 0, 0, 0, 0, 0, 0, 0, 0, 0, 0, 0, 0, 0, 0, 0, 0, 0, 0, 0, 0, 0, 0, 0, 0, 0, 0, 0, 0, 0, 0, 0, 0, 0, 0, 0, 0, 0, 0, 0, 0, 0, 0, 0, 0, 0, 0, 0, 0, 0, 0, 0, 0, 0, 0, 0, 0, 0, 0, 0, 0, 0, 0, 0, 0, 0, 0, 0, 0, 0, 1, 1, 1, 1, 1, 1, 1, 1, 1, 1, 1, 1, 1, 1, 1, 1, 1, 1, 1, 1, 1, 1, 1, 1, 1, 1, 1, 1])
_uv = me_circle_001.uv_layers.new(name='UVMap')
_uv.uv.foreach_set('vector', [0.0, 0.0, 0.0, 0.0, 0.0, 0.0, 0.0, 0.0, 0.0, 0.0, 0.0, 0.0, 0.0, 0.0, 0.0, 0.0, 0.0, 0.0, 0.0, 0.0, 0.0, 0.0, 0.0, 0.0, 0.0, 0.0, 0.0, 0.0, 0.0, 0.0, 0.0, 0.0, 0.0, 0.0, 0.0, 0.0, 0.0, 0.0, 0.0, 0.0, 0.0, 0.0, 0.0, 0.0, 0.0, 0.0, 0.0, 0.0, 0.0, 0.0, 0.0, 0.0, 0.0, 0.0, 0.0, 0.0, 0.0, 0.0, 0.0, 0.0, 0.0, 0.0, 0.0, 0.0, 0.0, 0.0, 0.0, 0.0, 0.0, 0.0, 0.0, 0.0, 0.0, 0.0, 0.0, 0.0, 0.0, 0.0, 0.0, 0.0, 0.0, 0.0, 0.0, 0.0, 0.0, 0.0, 0.0, 0.0, 0.0, 0.0, 0.0, 0.0, 0.0, 0.0, 0.0, 0.0, 0.0, 0.0, 0.0, 0.0, 0.0, 0.0, 0.0, 0.0, 0.0, 0.0, 0.0, 0.0, 0.0, 0.0, 0.0, 0.0, 0.0, 0.0, 0.0, 0.0, 0.0, 0.0, 0.0, 0.0, 0.0, 0.0, 0.0, 0.0, 0.0, 0.0, 0.0, 0.0, 0.0, 0.0, 0.0, 0.0, 0.0, 0.0, 0.0, 0.0, 0.0, 0.0, 0.0, 0.0, 0.0, 0.0, 0.0, 0.0, 0.0, 0.0, 0.0, 0.0, 0.0, 0.0, 0.0, 0.0, 0.0, 0.0, 0.0, 0.0, 0.0, 0.0, 0.0, 0.0, 0.0, 0.0, 0.0, 0.0, 0.0, 0.0, 0.0, 0.0, 0.0, 0.0, 0.0, 0.0, 0.0, 0.0, 0.0, 0.0, 0.0, 0.0, 0.0, 0.0, 0.0, 0.0, 0.0, 0.0, 0.0, 0.0, 0.0, 0.0, 0.0, 0.0, 0.0, 0.0, 0.0, 0.0, 0.0, 0.0, 0.0, 0.0, 0.0, 0.0, 0.0, 0.0, 0.0, 0.0, 0.0, 0.0, 0.0, 0.0, 0.0, 0.0, 0.0, 0.0, 0.0, 0.0, 0.0, 0.0, 0.0, 0.0, 0.0, 0.0, 0.0, 0.0, 0.0, 0.0, 0.0, 0.0, 0.0, 0.0, 0.0, 0.0, 0.0, 0.0, 0.0, 0.0, 0.0, 0.0, 0.0, 0.0, 0.0, 0.0, 0.0, 0.0, 0.0, 0.0, 0.0, 0.0, 0.0, 0.0, 0.0, 0.0, 0.0, 0.0, 0.0, 0.0, 0.0, 0.0, 0.0, 0.0, 0.0, 0.0, 0.0, 0.0, 0.0, 0.0, 0.0, 0.0, 0.0, 0.0, 0.0, 0.0, 0.0, 0.0, 0.0, 0.0, 0.0, 0.0, 0.0, 0.0, 0.0, 0.0, 0.0, 0.0, 0.0, 0.0, 0.0, 0.0, 0.0, 0.0, 0.0, 0.0, 0.0, 0.0, 0.0, 0.0, 0.0, 0.0, 0.0, 0.0, 0.0, 0.0, 0.0, 0.0, 0.0, 0.0, 0.0, 0.0, 0.0, 0.0, 0.0, 0.0, 0.0, 0.0, 0.0, 0.0, 0.0, 0.0, 0.0, 0.0, 0.0, 0.0, 0.0, 0.0, 0.0, 0.0, 0.0, 0.0, 0.0, 0.0, 0.0, 0.0, 0.0, 0.0, 0.0, 0.0, 0.0, 0.0, 0.0, 0.0, 0.0, 0.0, 0.0, 0.0, 0.0, 0.0, 0.0, 0.0, 0.0, 0.0, 0.0, 0.0, 0.0, 0.0, 0.0, 0.0, 0.0, 0.0, 0.0, 0.0, 0.0, 0.0, 0.0, 0.0, 0.0, 0.0, 0.0, 0.0, 0.0, 0.0, 0.0, 0.0, 0.0, 0.0, 0.0, 0.0, 0.0, 0.0, 0.0, 0.0, 0.0, 0.0, 0.0, 0.0, 0.0, 0.0, 0.0, 0.0, 0.0, 0.0, 0.0, 0.0, 0.0, 0.0, 0.0, 0.0, 0.0, 0.0, 0.0, 0.0, 0.0, 0.0, 0.0, 0.0, 0.0, 0.0, 0.0, 0.0, 0.0, 0.0, 0.0, 0.0, 0.0, 0.0, 0.0, 0.0, 0.0, 0.0, 0.0, 0.0, 0.0, 0.0, 0.0, 0.0, 0.0, 0.0, 0.0, 0.0, 0.0, 0.0, 0.0, 0.0, 0.0, 0.0, 0.0, 0.0, 0.0, 0.0, 0.0, 0.0, 0.0, 0.0, 0.0, 0.0, 0.0, 0.0, 0.0, 0.0, 0.0, 0.0, 0.0, 0.0, 0.0, 0.0, 0.0, 0.0, 0.0, 0.0, 0.0, 0.0, 0.0, 0.0, 0.0, 0.0, 0.0, 0.0, 0.0, 0.0, 0.0, 0.0, 0.0, 0.0, 0.0, 0.0, 0.0, 0.0, 0.0, 0.0, 0.0, 0.0, 0.0, 0.0, 0.0, 0.0, 0.0, 0.0, 0.0, 0.0, 0.0, 0.0, 0.0, 0.0, 0.0, 0.0, 0.0, 0.0, 0.0, 0.0, 0.0, 0.0, 0.0, 0.0, 0.0, 0.0, 0.0, 0.0, 0.0, 0.0, 0.0, 0.0, 0.0, 0.0, 0.0, 0.0, 0.0, 0.0, 0.0, 0.0, 0.0, 0.0, 0.0, 0.0, 0.0, 0.0, 0.0, 0.0, 0.0, 0.0, 0.0, 0.0, 0.0, 0.0, 0.0, 0.0, 0.0, 0.0, 0.0, 0.0, 0.0, 0.0, 0.0, 0.0, 0.0, 0.0, 0.0, 0.0, 0.0, 0.0, 0.0, 0.0, 0.0, 0.0, 0.0, 0.0, 0.0, 0.0, 0.0, 0.0, 0.0, 0.0, 0.0, 0.0, 0.0, 0.0, 0.0, 0.0, 0.0, 0.0, 0.0, 0.0, 0.0, 0.0, 0.0, 0.0, 0.0, 0.0, 0.0, 0.0, 0.0, 0.0, 0.0, 0.0, 0.0, 0.0, 0.0, 0.0, 0.0, 0.0, 0.0, 0.0, 0.0, 0.0, 0.0, 0.0, 0.0, 0.0, 0.0, 0.0, 0.0, 0.0, 0.0, 0.0, 0.0, 0.0, 0.0, 0.0, 0.0, 0.0, 0.0, 0.0, 0.0, 0.0, 0.0, 0.0, 0.0, 0.0, 0.0, 0.0, 0.0, 0.0, 0.0, 0.0, 0.0, 0.0, 0.0, 0.0, 0.0, 0.0, 0.0, 0.0, 0.0, 0.0, 0.0, 0.0, 0.0, 0.0, 0.0, 0.0, 0.0, 0.0, 0.0, 0.0, 0.0, 0.0, 0.0, 0.0, 0.0, 0.0, 0.0, 0.0, 0.0, 0.0, 0.0, 0.0, 0.0, 0.0, 0.0, 0.0, 0.0, 0.0, 0.0, 0.0, 0.0, 0.0, 0.0, 0.0, 0.0, 0.0, 0.0, 0.0, 0.0, 0.0, 0.0, 0.0, 0.0, 0.0, 0.0, 0.0, 0.0, 0.0, 0.0, 0.0, 0.0, 0.0, 0.0, 0.0, 0.0, 0.0, 0.0, 0.0, 0.0, 0.0, 0.0, 0.0, 0.0, 0.0, 0.0, 0.0, 0.0, 0.0, 0.0, 0.0, 0.0, 0.0, 0.0, 0.0, 0.0, 0.0, 0.0, 0.0, 0.0, 0.0, 0.0, 0.0, 0.0, 0.0, 0.0, 0.0, 0.0, 0.0, 0.0, 0.0, 0.0, 0.0, 0.0, 0.0, 0.0, 0.0, 0.0, 0.0, 0.0, 0.0, 0.0, 0.0, 0.0, 0.0, 0.0, 0.0, 0.0, 0.0, 0.0, 0.0, 0.0, 0.0, 0.0, 0.0, 0.0, 0.0, 0.0, 0.0, 0.0, 0.0, 0.0, 0.0, 0.0, 0.0, 0.0, 0.0, 0.0, 0.0, 0.0, 0.0, 0.0, 0.0, 0.0, 0.0, 0.0, 0.0, 0.0, 0.0, 0.0, 0.0, 0.0, 0.0, 0.0, 0.0, 0.0, 0.0, 0.0, 0.0, 0.0, 0.0, 0.0, 0.0, 0.0, 0.0, 0.0, 0.0, 0.0, 0.0, 0.0, 0.0, 0.0, 0.0, 0.0, 0.0, 0.0, 0.0, 0.0, 0.0, 0.0, 0.0, 0.0, 0.0, 0.0, 0.0, 0.0, 0.0, 0.0, 0.0, 0.0, 0.0, 0.0, 0.0, 0.0, 0.0, 0.0, 0.0, 0.0, 0.0, 0.0, 0.0, 0.0, 0.0, 0.0, 0.0, 0.0, 0.0, 0.0, 0.0, 0.0, 0.0, 0.0, 0.0, 0.0, 0.0, 0.0, 0.0, 0.0, 0.0, 0.0, 0.0, 0.0, 0.0, 0.0, 0.0, 0.0, 0.0, 0.0, 0.0, 0.0, 0.0, 0.0, 0.0, 0.0, 0.0, 0.0, 0.0, 0.0, 0.0, 0.0, 0.0, 0.0, 0.0, 0.0, 0.0, 0.0, 0.0, 0.0, 0.0, 0.0, 0.0, 0.0, 0.0, 0.0, 0.0, 0.0, 0.0, 0.0, 0.0, 0.0, 0.0, 0.0, 0.0, 0.0, 0.0, 0.0, 0.0, 0.0, 0.0, 0.0, 0.0, 0.0, 0.0, 0.0, 0.0, 0.0, 0.0, 0.0, 0.0, 0.0, 0.0, 0.0, 0.0, 0.0, 0.0, 0.0, 0.0, 0.0, 0.0, 0.0, 0.0, 0.0, 0.0, 0.0, 0.0, 0.0, 0.0, 0.0, 0.0, 0.0, 0.0, 0.0, 0.0, 0.0, 0.0, 0.0, 0.0, 0.0, 0.0])
me_circle_001.use_remesh_fix_poles = True
me_circle_001.use_remesh_preserve_attributes = False
me_circle_001.update()
me_circle_002 = bpy.data.meshes.new('Circle.002')
me_circle_002.from_pydata([(-1.738e-09, 0.45, -0.01685), (-0.1165, 0.4347, -0.01685), (-0.225, 0.3897, -0.01685), (-0.3182, 0.3182, -0.01685), (-0.3897, 0.225, -0.01685), (-0.4347, 0.1165, -0.01685), (-0.45, -6.881e-08, -0.01685), (-0.4347, -0.1165, -0.01685), (-0.3897, -0.225, -0.01685), (-0.3182, -0.3182, -0.01685), (-0.225, -0.3897, -0.01685), (-0.1165, -0.4347, -0.01685), (3.76e-08, -0.45, -0.01685), (0.1165, -0.4347, -0.01685), (0.225, -0.3897, -0.01685), (0.3182, -0.3182, -0.01685), (0.3897, -0.225, -0.01685), (0.4347, -0.1165, -0.01685), (0.45, -4.377e-08, -0.01685), (0.4347, 0.1165, -0.01685), (0.3897, 0.225, -0.01685), (0.3182, 0.3182, -0.01685), (0.225, 0.3897, -0.01685), (0.1165, 0.4347, -0.01685), (-0.2992, 1.116, -0.01685), (-1.001, 0.5779, -0.01685), (-1.156, -6.56e-08, -0.01685), (-1.116, -0.2992, -0.01685), (-1.001, -0.5779, -0.01685), (-0.8173, -0.8173, -0.01685), (-0.5779, -1.001, -0.01685), (0.5779, -1.001, -0.01685), (0.8173, -0.8173, -0.01685), (1.156, -1.296e-09, -0.01685), (0.8173, 0.8173, -0.01685), (0.5779, 1.001, -0.01685), (0.2992, 1.116, -0.01685), (-1.354e-08, 1.156, -0.01685), (-0.5779, 1.001, -0.01685), (-0.8173, 0.8173, -0.01685), (-1.116, 0.2992, -0.01685), (-0.2992, -1.116, -0.01685), (8.751e-08, -1.156, -0.01685), (0.2992, -1.116, -0.01685), (1.001, -0.5779, -0.01685), (1.116, -0.2992, -0.01685), (1.116, 0.2992, -0.01685), (1.001, 0.5779, -0.01685), (0.625, 0.875, -0.6113), (0.5603, 0.8665, -0.6113), (0.5, 0.8415, -0.6113), (0.4482, 0.8018, -0.6113), (0.4085, 0.75, -0.6113), (0.3835, 0.6897, -0.6113), (0.375, 0.625, -0.6113), (0.3835, 0.5603, -0.6113), (0.4085, 0.5, -0.6113), (0.4482, 0.4482, -0.6113), (0.5, 0.4085, -0.6113), (0.5603, 0.3835, -0.6113), (0.625, 0.375, -0.6113), (0.6897, 0.3835, -0.6113), (0.75, 0.4085, -0.6113), (0.8018, 0.4482, -0.6113), (0.8415, 0.5, -0.6113), (0.8665, 0.5603, -0.6113), (0.875, 0.625, -0.6113), (0.8665, 0.6897, -0.6113), (0.8415, 0.75, -0.6113), (0.8018, 0.8018, -0.6113), (0.75, 0.8415, -0.6113), (0.6897, 0.8665, -0.6113), (0.625, 1.182, -0.6113), (1.108, 0.9037, -0.6113), (1.019, 1.019, -0.6113), (0.9037, 1.108, -0.6113), (0.7693, 1.163, -0.6113), (1.182, 0.625, -0.6113), (1.163, 0.7693, -0.6113), (-0.625, 0.875, -0.6113), (-0.6897, 0.8665, -0.6113), (-0.75, 0.8415, -0.6113), (-0.8018, 0.8018, -0.6113), (-0.8415, 0.75, -0.6113), (-0.8665, 0.6897, -0.6113), (-0.875, 0.625, -0.6113), (-0.8665, 0.5603, -0.6113), (-0.8415, 0.5, -0.6113), (-0.8018, 0.4482, -0.6113), (-0.75, 0.4085, -0.6113), (-0.6897, 0.3835, -0.6113), (-0.625, 0.375, -0.6113), (-0.5603, 0.3835, -0.6113), (-0.5, 0.4085, -0.6113), (-0.4482, 0.4482, -0.6113), (-0.4085, 0.5, -0.6113), (-0.3835, 0.5603, -0.6113), (-0.375, 0.625, -0.6113), (-0.3835, 0.6897, -0.6113), (-0.4085, 0.75, -0.6113), (-0.4482, 0.8018, -0.6113), (-0.5, 0.8415, -0.6113), (-0.5603, 0.8665, -0.6113), (-0.625, 1.182, -0.6113), (-0.7693, 1.163, -0.6113), (-0.9037, 1.108, -0.6113), (-1.108, 0.9037, -0.6113), (-1.019, 1.019, -0.6113), (-1.163, 0.7693, -0.6113), (-1.182, 0.625, -0.6113), (0.625, -0.375, -0.6113), (0.5603, -0.3835, -0.6113), (0.5, -0.4085, -0.6113), (0.4482, -0.4482, -0.6113), (0.4085, -0.5, -0.6113), (0.3835, -0.5603, -0.6113), (0.375, -0.625, -0.6113), (0.3835, -0.6897, -0.6113), (0.4085, -0.75, -0.6113), (0.4482, -0.8018, -0.6113), (0.5, -0.8415, -0.6113), (0.5603, -0.8665, -0.6113), (0.625, -0.875, -0.6113), (0.6897, -0.8665, -0.6113), (0.75, -0.8415, -0.6113), (0.8018, -0.8018, -0.6113), (0.8415, -0.75, -0.6113), (0.8665, -0.6897, -0.6113), (0.875, -0.625, -0.6113), (0.8665, -0.5603, -0.6113), (0.8415, -0.5, -0.6113), (0.8018, -0.4482, -0.6113), (0.75, -0.4085, -0.6113), (0.6897, -0.3835, -0.6113), (0.625, -1.182, -0.6113), (1.108, -0.9037, -0.6113), (1.163, -0.7693, -0.6113), (0.7693, -1.163, -0.6113), (0.9037, -1.108, -0.6113), (1.019, -1.019, -0.6113), (1.182, -0.625, -0.6113), (-0.625, -0.375, -0.6113), (-0.6897, -0.3835, -0.6113), (-0.75, -0.4085, -0.6113), (-0.8018, -0.4482, -0.6113), (-0.8415, -0.5, -0.6113), (-0.8665, -0.5603, -0.6113), (-0.875, -0.625, -0.6113), (-0.8665, -0.6897, -0.6113), (-0.8415, -0.75, -0.6113), (-0.8018, -0.8018, -0.6113), (-0.75, -0.8415, -0.6113), (-0.6897, -0.8665, -0.6113), (-0.625, -0.875, -0.6113), (-0.5603, -0.8665, -0.6113), (-0.5, -0.8415, -0.6113), (-0.4482, -0.8018, -0.6113), (-0.4085, -0.75, -0.6113), (-0.3835, -0.6897, -0.6113), (-0.375, -0.625, -0.6113), (-0.3835, -0.5603, -0.6113), (-0.4085, -0.5, -0.6113), (-0.4482, -0.4482, -0.6113), (-0.5, -0.4085, -0.6113), (-0.5603, -0.3835, -0.6113), (-0.9037, -1.108, -0.6113), (-1.182, -0.625, -0.6113), (-1.163, -0.7693, -0.6113), (-1.108, -0.9037, -0.6113), (-1.019, -1.019, -0.6113), (-0.7693, -1.163, -0.6113), (-0.625, -1.182, -0.6113)], [], [(20, 19, 46, 47), (13, 12, 42, 43), (6, 5, 40, 26), (21, 20, 47, 34), (14, 13, 43, 31), (7, 6, 26, 27), (22, 21, 34, 35), (15, 14, 31, 32), (8, 7, 27, 28), (23, 22, 35, 36), (1, 0, 37, 24), (16, 15, 32, 44), (9, 8, 28, 29), (0, 23, 36, 37), (2, 1, 24, 38), (17, 16, 44, 45), (10, 9, 29, 30), (3, 2, 38, 39), (18, 17, 45, 33), (11, 10, 30, 41), (4, 3, 39, 25), (19, 18, 33, 46), (12, 11, 41, 42), (5, 4, 25, 40), (68, 73, 78, 67), (69, 74, 73, 68), (70, 75, 74, 69), (71, 76, 75, 70), (48, 72, 76, 71), (67, 78, 77, 66), (85, 109, 108, 84), (80, 104, 103, 79), (81, 105, 104, 80), (82, 107, 105, 81), (83, 106, 107, 82), (84, 108, 106, 83), (123, 137, 134, 122), (124, 138, 137, 123), (125, 139, 138, 124), (126, 135, 139, 125), (127, 136, 135, 126), (128, 140, 136, 127), (148, 167, 166, 147), (149, 168, 167, 148), (150, 169, 168, 149), (151, 165, 169, 150), (152, 170, 165, 151), (153, 171, 170, 152), (72, 48, 79, 103), (48, 49, 102, 79), (49, 50, 101, 102), (50, 51, 100, 101), (51, 52, 99, 100), (52, 53, 98, 99), (53, 54, 97, 98), (66, 77, 140, 128), (65, 66, 128, 129), (64, 65, 129, 130), (63, 64, 130, 131), (62, 63, 131, 132), (61, 62, 132, 133), (60, 61, 133, 110), (134, 171, 153, 122), (121, 122, 153, 154), (120, 121, 154, 155), (119, 120, 155, 156), (118, 119, 156, 157), (117, 118, 157, 158), (116, 117, 158, 159), (85, 147, 166, 109), (85, 86, 146, 147), (86, 87, 145, 146), (87, 88, 144, 145), (88, 89, 143, 144), (89, 90, 142, 143), (90, 91, 141, 142), (91, 92, 164, 141), (92, 93, 163, 164), (93, 94, 162, 163), (56, 57, 94, 95), (54, 55, 96, 97), (55, 56, 95, 96), (59, 60, 110, 111), (58, 59, 111, 112), (57, 58, 112, 113), (113, 114, 161, 162), (114, 115, 160, 161), (115, 116, 159, 160), (162, 94, 57, 113), (72, 37, 36, 76), (76, 36, 35, 75), (75, 35, 34, 74), (47, 73, 74, 34), (47, 46, 78, 73), (33, 77, 78, 46), (45, 136, 140, 33), (45, 44, 135, 136), (32, 139, 135, 44), (139, 32, 31, 138), (138, 31, 43, 137), (134, 137, 43, 42), (41, 170, 171, 42), (165, 170, 41, 30), (169, 165, 30, 29), (29, 28, 168, 169), (167, 168, 28, 27), (166, 167, 27, 26), (40, 108, 109, 26), (40, 25, 106, 108), (39, 107, 106, 25), (107, 39, 38, 105), (24, 104, 105, 38), (103, 104, 24, 37), (72, 103, 37), (109, 166, 26), (77, 33, 140), (134, 42, 171)])
me_circle_002.polygons.foreach_set('use_smooth', [0, 0, 0, 0, 0, 0, 0, 0, 0, 0, 0, 0, 0, 0, 0, 0, 0, 0, 0, 0, 0, 0, 0, 0, 0, 0, 0, 0, 0, 0, 0, 0, 0, 0, 0, 0, 0, 0, 0, 0, 0, 0, 0, 0, 0, 0, 0, 0, 0, 0, 0, 0, 0, 0, 0, 0, 0, 0, 0, 0, 0, 0, 0, 0, 0, 0, 0, 0, 0, 0, 0, 0, 0, 0, 0, 0, 0, 0, 0, 0, 0, 0, 0, 0, 0, 0, 0, 0, 0, 1, 1, 1, 1, 1, 1, 1, 1, 1, 1, 1, 1, 1, 1, 1, 1, 1, 1, 1, 1, 1, 1, 1, 1, 1, 1, 1, 1])
_uv = me_circle_002.uv_layers.new(name='UVMap')
_uv.uv.foreach_set('vector', [0.0, 0.0, 0.0, 0.0, 0.0, 0.0, 0.0, 0.0, 0.0, 0.0, 0.0, 0.0, 0.0, 0.0, 0.0, 0.0, 0.0, 0.0, 0.0, 0.0, 0.0, 0.0, 0.0, 0.0, 0.0, 0.0, 0.0, 0.0, 0.0, 0.0, 0.0, 0.0, 0.0, 0.0, 0.0, 0.0, 0.0, 0.0, 0.0, 0.0, 0.0, 0.0, 0.0, 0.0, 0.0, 0.0, 0.0, 0.0, 0.0, 0.0, 0.0, 0.0, 0.0, 0.0, 0.0, 0.0, 0.0, 0.0, 0.0, 0.0, 0.0, 0.0, 0.0, 0.0, 0.0, 0.0, 0.0, 0.0, 0.0, 0.0, 0.0, 0.0, 0.0, 0.0, 0.0, 0.0, 0.0, 0.0, 0.0, 0.0, 0.0, 0.0, 0.0, 0.0, 0.0, 0.0, 0.0, 0.0, 0.0, 0.0, 0.0, 0.0, 0.0, 0.0, 0.0, 0.0, 0.0, 0.0, 0.0, 0.0, 0.0, 0.0, 0.0, 0.0, 0.0, 0.0, 0.0, 0.0, 0.0, 0.0, 0.0, 0.0, 0.0, 0.0, 0.0, 0.0, 0.0, 0.0, 0.0, 0.0, 0.0, 0.0, 0.0, 0.0, 0.0, 0.0, 0.0, 0.0, 0.0, 0.0, 0.0, 0.0, 0.0, 0.0, 0.0, 0.0, 0.0, 0.0, 0.0, 0.0, 0.0, 0.0, 0.0, 0.0, 0.0, 0.0, 0.0, 0.0, 0.0, 0.0, 0.0, 0.0, 0.0, 0.0, 0.0, 0.0, 0.0, 0.0, 0.0, 0.0, 0.0, 0.0, 0.0, 0.0, 0.0, 0.0, 0.0, 0.0, 0.0, 0.0, 0.0, 0.0, 0.0, 0.0, 0.0, 0.0, 0.0, 0.0, 0.0, 0.0, 0.0, 0.0, 0.0, 0.0, 0.0, 0.0, 0.0, 0.0, 0.0, 0.0, 0.0, 0.0, 0.0, 0.0, 0.0, 0.0, 0.0, 0.0, 0.0, 0.0, 0.0, 0.0, 0.0, 0.0, 0.0, 0.0, 0.0, 0.0, 0.0, 0.0, 0.0, 0.0, 0.0, 0.0, 0.0, 0.0, 0.0, 0.0, 0.0, 0.0, 0.0, 0.0, 0.0, 0.0, 0.0, 0.0, 0.0, 0.0, 0.0, 0.0, 0.0, 0.0, 0.0, 0.0, 0.0, 0.0, 0.0, 0.0, 0.0, 0.0, 0.0, 0.0, 0.0, 0.0, 0.0, 0.0, 0.0, 0.0, 0.0, 0.0, 0.0, 0.0, 0.0, 0.0, 0.0, 0.0, 0.0, 0.0, 0.0, 0.0, 0.0, 0.0, 0.0, 0.0, 0.0, 0.0, 0.0, 0.0, 0.0, 0.0, 0.0, 0.0, 0.0, 0.0, 0.0, 0.0, 0.0, 0.0, 0.0, 0.0, 0.0, 0.0, 0.0, 0.0, 0.0, 0.0, 0.0, 0.0, 0.0, 0.0, 0.0, 0.0, 0.0, 0.0, 0.0, 0.0, 0.0, 0.0, 0.0, 0.0, 0.0, 0.0, 0.0, 0.0, 0.0, 0.0, 0.0, 0.0, 0.0, 0.0, 0.0, 0.0, 0.0, 0.0, 0.0, 0.0, 0.0, 0.0, 0.0, 0.0, 0.0, 0.0, 0.0, 0.0, 0.0, 0.0, 0.0, 0.0, 0.0, 0.0, 0.0, 0.0, 0.0, 0.0, 0.0, 0.0, 0.0, 0.0, 0.0, 0.0, 0.0, 0.0, 0.0, 0.0, 0.0, 0.0, 0.0, 0.0, 0.0, 0.0, 0.0, 0.0, 0.0, 0.0, 0.0, 0.0, 0.0, 0.0, 0.0, 0.0, 0.0, 0.0, 0.0, 0.0, 0.0, 0.0, 0.0, 0.0, 0.0, 0.0, 0.0, 0.0, 0.0, 0.0, 0.0, 0.0, 0.0, 0.0, 0.0, 0.0, 0.0, 0.0, 0.0, 0.0, 0.0, 0.0, 0.0, 0.0, 0.0, 0.0, 0.0, 0.0, 0.0, 0.0, 0.0, 0.0, 0.0, 0.0, 0.0, 0.0, 0.0, 0.0, 0.0, 0.0, 0.0, 0.0, 0.0, 0.0, 0.0, 0.0, 0.0, 0.0, 0.0, 0.0, 0.0, 0.0, 0.0, 0.0, 0.0, 0.0, 0.0, 0.0, 0.0, 0.0, 0.0, 0.0, 0.0, 0.0, 0.0, 0.0, 0.0, 0.0, 0.0, 0.0, 0.0, 0.0, 0.0, 0.0, 0.0, 0.0, 0.0, 0.0, 0.0, 0.0, 0.0, 0.0, 0.0, 0.0, 0.0, 0.0, 0.0, 0.0, 0.0, 0.0, 0.0, 0.0, 0.0, 0.0, 0.0, 0.0, 0.0, 0.0, 0.0, 0.0, 0.0, 0.0, 0.0, 0.0, 0.0, 0.0, 0.0, 0.0, 0.0, 0.0, 0.0, 0.0, 0.0, 0.0, 0.0, 0.0, 0.0, 0.0, 0.0, 0.0, 0.0, 0.0, 0.0, 0.0, 0.0, 0.0, 0.0, 0.0, 0.0, 0.0, 0.0, 0.0, 0.0, 0.0, 0.0, 0.0, 0.0, 0.0, 0.0, 0.0, 0.0, 0.0, 0.0, 0.0, 0.0, 0.0, 0.0, 0.0, 0.0, 0.0, 0.0, 0.0, 0.0, 0.0, 0.0, 0.0, 0.0, 0.0, 0.0, 0.0, 0.0, 0.0, 0.0, 0.0, 0.0, 0.0, 0.0, 0.0, 0.0, 0.0, 0.0, 0.0, 0.0, 0.0, 0.0, 0.0, 0.0, 0.0, 0.0, 0.0, 0.0, 0.0, 0.0, 0.0, 0.0, 0.0, 0.0, 0.0, 0.0, 0.0, 0.0, 0.0, 0.0, 0.0, 0.0, 0.0, 0.0, 0.0, 0.0, 0.0, 0.0, 0.0, 0.0, 0.0, 0.0, 0.0, 0.0, 0.0, 0.0, 0.0, 0.0, 0.0, 0.0, 0.0, 0.0, 0.0, 0.0, 0.0, 0.0, 0.0, 0.0, 0.0, 0.0, 0.0, 0.0, 0.0, 0.0, 0.0, 0.0, 0.0, 0.0, 0.0, 0.0, 0.0, 0.0, 0.0, 0.0, 0.0, 0.0, 0.0, 0.0, 0.0, 0.0, 0.0, 0.0, 0.0, 0.0, 0.0, 0.0, 0.0, 0.0, 0.0, 0.0, 0.0, 0.0, 0.0, 0.0, 0.0, 0.0, 0.0, 0.0, 0.0, 0.0, 0.0, 0.0, 0.0, 0.0, 0.0, 0.0, 0.0, 0.0, 0.0, 0.0, 0.0, 0.0, 0.0, 0.0, 0.0, 0.0, 0.0, 0.0, 0.0, 0.0, 0.0, 0.0, 0.0, 0.0, 0.0, 0.0, 0.0, 0.0, 0.0, 0.0, 0.0, 0.0, 0.0, 0.0, 0.0, 0.0, 0.0, 0.0, 0.0, 0.0, 0.0, 0.0, 0.0, 0.0, 0.0, 0.0, 0.0, 0.0, 0.0, 0.0, 0.0, 0.0, 0.0, 0.0, 0.0, 0.0, 0.0, 0.0, 0.0, 0.0, 0.0, 0.0, 0.0, 0.0, 0.0, 0.0, 0.0, 0.0, 0.0, 0.0, 0.0, 0.0, 0.0, 0.0, 0.0, 0.0, 0.0, 0.0, 0.0, 0.0, 0.0, 0.0, 0.0, 0.0, 0.0, 0.0, 0.0, 0.0, 0.0, 0.0, 0.0, 0.0, 0.0, 0.0, 0.0, 0.0, 0.0, 0.0, 0.0, 0.0, 0.0, 0.0, 0.0, 0.0, 0.0, 0.0, 0.0, 0.0, 0.0, 0.0, 0.0, 0.0, 0.0, 0.0, 0.0, 0.0, 0.0, 0.0, 0.0, 0.0, 0.0, 0.0, 0.0, 0.0, 0.0, 0.0, 0.0, 0.0, 0.0, 0.0, 0.0, 0.0, 0.0, 0.0, 0.0, 0.0, 0.0, 0.0, 0.0, 0.0, 0.0, 0.0, 0.0, 0.0, 0.0, 0.0, 0.0, 0.0, 0.0, 0.0, 0.0, 0.0, 0.0, 0.0, 0.0, 0.0, 0.0, 0.0, 0.0, 0.0, 0.0, 0.0, 0.0, 0.0, 0.0, 0.0, 0.0, 0.0, 0.0, 0.0, 0.0, 0.0, 0.0, 0.0, 0.0, 0.0, 0.0, 0.0, 0.0, 0.0, 0.0, 0.0, 0.0, 0.0, 0.0, 0.0, 0.0, 0.0, 0.0, 0.0, 0.0, 0.0, 0.0, 0.0, 0.0, 0.0, 0.0, 0.0, 0.0, 0.0, 0.0, 0.0, 0.0, 0.0, 0.0, 0.0, 0.0, 0.0, 0.0, 0.0, 0.0, 0.0, 0.0, 0.0, 0.0, 0.0, 0.0, 0.0, 0.0, 0.0, 0.0, 0.0, 0.0, 0.0, 0.0, 0.0, 0.0, 0.0, 0.0, 0.0, 0.0, 0.0, 0.0, 0.0, 0.0, 0.0, 0.0, 0.0, 0.0, 0.0, 0.0, 0.0, 0.0, 0.0, 0.0, 0.0, 0.0, 0.0, 0.0, 0.0, 0.0, 0.0, 0.0, 0.0, 0.0, 0.0, 0.0, 0.0, 0.0, 0.0, 0.0, 0.0, 0.0, 0.0, 0.0, 0.0, 0.0, 0.0, 0.0, 0.0, 0.0, 0.0, 0.0, 0.0, 0.0, 0.0, 0.0, 0.0, 0.0, 0.0, 0.0, 0.0, 0.0, 0.0, 0.0, 0.0, 0.0, 0.0, 0.0, 0.0, 0.0, 0.0, 0.0, 0.0, 0.0, 0.0, 0.0, 0.0, 0.0, 0.0, 0.0])
me_circle_002.materials.append(mat_material)
me_circle_002.use_remesh_fix_poles = True
me_circle_002.use_remesh_preserve_attributes = False
me_circle_002.update()

# ---- objects
ob_light = bpy.data.objects.new('Light', light_light)
ob_camera = bpy.data.objects.new('Camera', cam_camera)
ob_adapterlargesmall_internal = bpy.data.objects.new('adapterLargeSmall_Internal', None)
ob_shell = bpy.data.objects.new('shell', me_circle)
ob_shellcollider = bpy.data.objects.new('shellCollider', me_circle_001)
ob_depthmask = bpy.data.objects.new('depthMask', me_circle_002)

# ---- transforms, parenting, visibility, modifiers, constraints
ob_light.location = (4.076, 1.005, 5.904)
ob_light.rotation_euler = (0.6503, 0.05522, 1.866)
ob_light.lock_rotations_4d = False
ob_light.empty_display_type = 'ARROWS'
ob_light.color = (0.0, 0.0, 0.0, 0.0)
ob_light.lineart.crease_threshold = 0.0
ob_camera.location = (7.359, -6.926, 4.958)
ob_camera.rotation_euler = (1.109, 0.0, 0.8149)
ob_camera.lock_rotations_4d = False
ob_camera.empty_display_type = 'ARROWS'
ob_camera.color = (0.0, 0.0, 0.0, 0.0)
ob_camera.display_type = 'WIRE'
ob_camera.lineart.crease_threshold = 0.0
ob_adapterlargesmall_internal.location = (0.0, 0.0, 0.0)
ob_shell.parent = ob_adapterlargesmall_internal
ob_shell.location = (0.0, 0.0, 0.0)
ob_shell.rotation_euler = (1.571, -0.0, 0.0)
ob_shellcollider.parent = ob_adapterlargesmall_internal
ob_shellcollider.location = (0.0, 0.0, 0.0)
ob_shellcollider.rotation_euler = (1.571, -0.0, 0.0)
ob_depthmask.parent = ob_adapterlargesmall_internal
ob_depthmask.location = (0.0, 0.0, 0.0)
ob_depthmask.rotation_euler = (1.571, -0.0, 0.0)

# ---- collection membership
col_collection.objects.link(ob_light)
col_collection.objects.link(ob_camera)
col_collection.objects.link(ob_adapterlargesmall_internal)
col_collection.objects.link(ob_shell)
col_collection.objects.link(ob_shellcollider)
col_collection.objects.link(ob_depthmask)

# ---- scene / render settings (as saved in the file)
scene.camera = ob_camera
scene.frame_start = 1; scene.frame_end = 250; scene.frame_set(1)
scene.render.engine = 'BLENDER_EEVEE_NEXT'
scene.cycles.sampling_pattern = 'TABULATED_SOBOL'
scene.cycles.use_light_tree = False
scene.view_settings.view_transform = 'Filmic'
bpy.context.view_layer.update()
